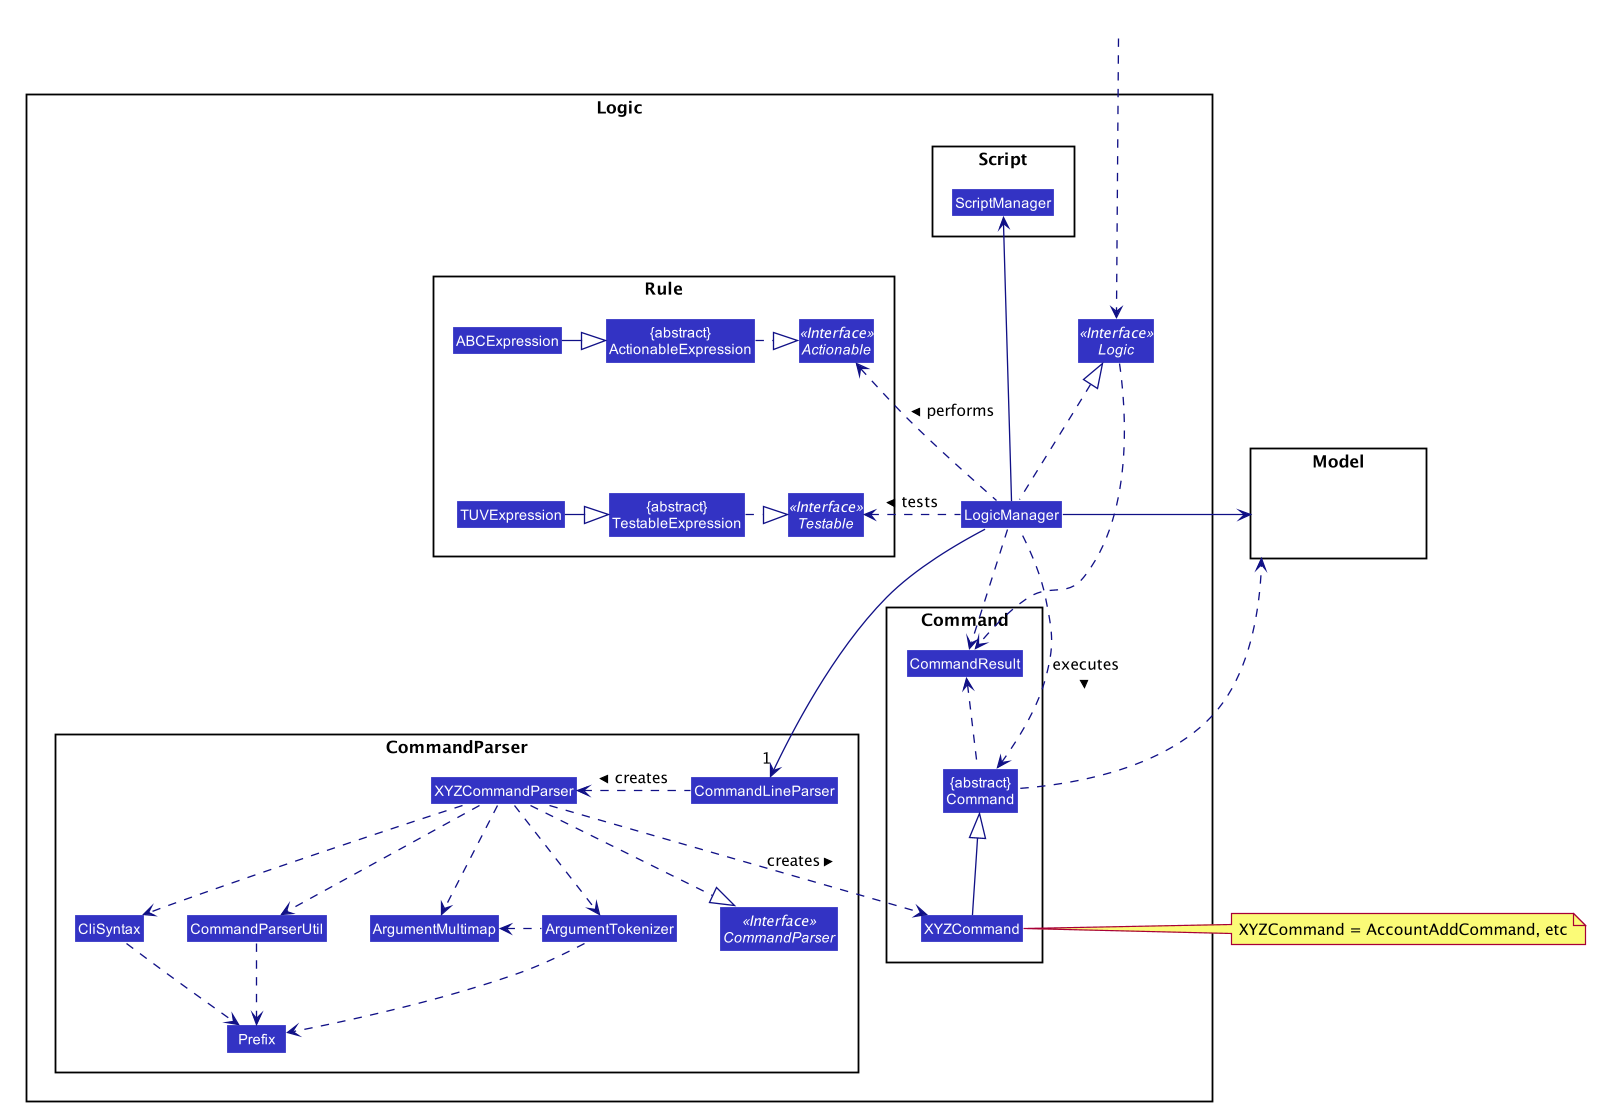

The diagram above was rendered by PlantUML. Its source (embedded in the PNG):
@startuml








skinparam BackgroundColor #FFFFFFF

skinparam Shadowing false

skinparam Class {
    FontColor #FFFFFF
    BorderThickness 1
    BorderColor #FFFFFF
    StereotypeFontColor #FFFFFF
    FontName Arial
}

skinparam Actor {
    BorderColor #000000
    Color #000000
    FontName Arial
}

skinparam Sequence {
    MessageAlign center
    BoxFontSize 15
    BoxPadding 0
    BoxFontColor #FFFFFF
    FontName Arial
}

skinparam Participant {
    FontColor #FFFFFFF
    Padding 20
}

skinparam MinClassWidth 50
skinparam ParticipantPadding 10
skinparam Shadowing false
skinparam DefaultTextAlignment center
skinparam packageStyle Rectangle

hide footbox
hide members
hide circle
skinparam arrowThickness 1.1
skinparam arrowColor #101086
skinparam classBackgroundColor #3333C4

package Logic {

package Script {
Class ScriptManager
}

package CommandParser {
Interface CommandParser <<Interface>>
Class CommandLineParser
Class XYZCommandParser
Class CliSyntax
Class CommandParserUtil
Class ArgumentMultimap
Class ArgumentTokenizer
Class Prefix
}

package Command {
Class XYZCommand
Class CommandResult
Class "{abstract}\nCommand" as Command
}

package Rule {
Interface Testable <<Interface>>
Interface Actionable <<Interface>>
Class "{abstract}\nTestableExpression" as TestableExpression
Class "{abstract}\nActionableExpression" as ActionableExpression
Class TUVExpression
Class ABCExpression
}

Interface Logic <<Interface>>
Class LogicManager
}

package Model{
Class HiddenModel #FFFFFF
}

Class HiddenOutside #FFFFFF
HiddenOutside ...> Logic

LogicManager .up.|> Logic
LogicManager --->"1" CommandLineParser
CommandLineParser .left.> XYZCommandParser: creates >

XYZCommandParser ..> XYZCommand : creates >
XYZCommandParser ..|> CommandParser
XYZCommandParser ..> ArgumentMultimap
XYZCommandParser ..> ArgumentTokenizer
ArgumentTokenizer .left.> ArgumentMultimap
XYZCommandParser ..> CliSyntax
CliSyntax ..> Prefix
XYZCommandParser ..> CommandParserUtil
CommandParserUtil .down.> Prefix
ArgumentTokenizer .down.> Prefix
XYZCommand -up-|> Command
LogicManager .left.> Command : executes >

TestableExpression .right.|> Testable
ActionableExpression .right.|> Actionable
TUVExpression -right-|> TestableExpression
ABCExpression -right-|> ActionableExpression
LogicManager .left.> Testable : tests >
LogicManager .left.> Actionable : performs >
ActionableExpression -[hidden]-> TestableExpression

LogicManager -up--> ScriptManager

LogicManager -left-> Model
Command .left.> Model
note right of XYZCommand: XYZCommand = AccountAddCommand, etc

Logic ..> CommandResult
LogicManager .down.> CommandResult
Command .up.> CommandResult
CommandResult -[hidden]-> CommandParser
@enduml